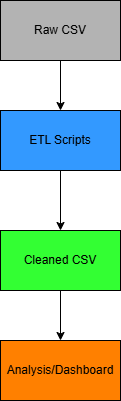

The diagram above was exported from draw.io. Its source (the exported page's mxGraphModel, read from the mxfile embedded in the PNG):
<mxGraphModel dx="1042" dy="562" grid="1" gridSize="10" guides="1" tooltips="1" connect="1" arrows="1" fold="1" page="1" pageScale="1" pageWidth="827" pageHeight="1169" math="0" shadow="0">
  <root>
    <mxCell id="0" />
    <mxCell id="1" parent="0" />
    <mxCell id="FjxuApWcRSJcegy0gS_0-9" edge="1" parent="1" source="FjxuApWcRSJcegy0gS_0-2" style="edgeStyle=orthogonalEdgeStyle;rounded=0;orthogonalLoop=1;jettySize=auto;html=1;" target="FjxuApWcRSJcegy0gS_0-3" value="">
      <mxGeometry relative="1" as="geometry" />
    </mxCell>
    <mxCell id="FjxuApWcRSJcegy0gS_0-2" parent="1" style="rounded=0;whiteSpace=wrap;html=1;fillColor=#3399FF;" value="ETL Scripts" vertex="1">
      <mxGeometry height="60" width="120" x="280" y="140" as="geometry" />
    </mxCell>
    <mxCell id="FjxuApWcRSJcegy0gS_0-10" edge="1" parent="1" source="FjxuApWcRSJcegy0gS_0-3" style="edgeStyle=orthogonalEdgeStyle;rounded=0;orthogonalLoop=1;jettySize=auto;html=1;" target="FjxuApWcRSJcegy0gS_0-4" value="">
      <mxGeometry relative="1" as="geometry" />
    </mxCell>
    <mxCell id="FjxuApWcRSJcegy0gS_0-3" parent="1" style="rounded=0;whiteSpace=wrap;html=1;fillColor=#33FF33;" value="Cleaned CSV" vertex="1">
      <mxGeometry height="60" width="120" x="280" y="260" as="geometry" />
    </mxCell>
    <mxCell id="FjxuApWcRSJcegy0gS_0-4" parent="1" style="rounded=0;whiteSpace=wrap;html=1;fillColor=#FF8000;" value="Analysis/Dashboard" vertex="1">
      <mxGeometry height="60" width="120" x="280" y="370" as="geometry" />
    </mxCell>
    <mxCell id="FjxuApWcRSJcegy0gS_0-8" edge="1" parent="1" source="FjxuApWcRSJcegy0gS_0-7" style="edgeStyle=orthogonalEdgeStyle;rounded=0;orthogonalLoop=1;jettySize=auto;html=1;" target="FjxuApWcRSJcegy0gS_0-2" value="">
      <mxGeometry relative="1" as="geometry" />
    </mxCell>
    <mxCell id="FjxuApWcRSJcegy0gS_0-7" parent="1" style="rounded=0;whiteSpace=wrap;html=1;fillColor=#B3B3B3;" value="Raw CSV" vertex="1">
      <mxGeometry height="60" width="120" x="280" y="30" as="geometry" />
    </mxCell>
  </root>
</mxGraphModel>